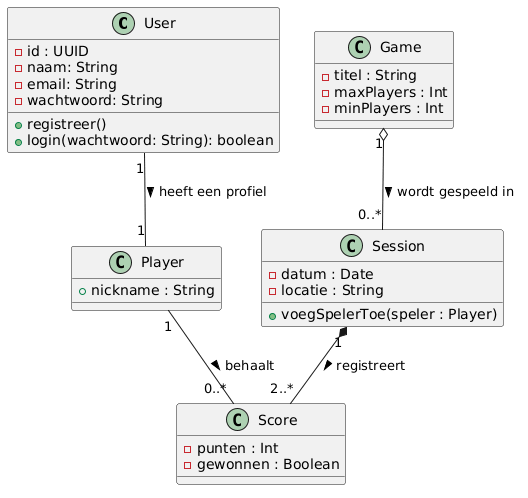

The diagram above was rendered by PlantUML. Its source (embedded in the PNG):
@startuml
class User {
    -id : UUID
    -naam: String
    -email: String
    -wachtwoord: String
    +registreer()
    +login(wachtwoord: String): boolean
}
class Player {
    +nickname : String
}
class Game {
    -titel : String
    -maxPlayers : Int
    -minPlayers : Int
}
class Session {
    -datum : Date
    -locatie : String
    +voegSpelerToe(speler : Player)
}
class Score {
    -punten : Int
    -gewonnen : Boolean
}

User "1" -- "1" Player : heeft een profiel >
Game "1" o-- "0..*" Session : wordt gespeeld in >
Session "1" *-- "2..*" Score : registreert >
Player "1" -- "0..*" Score : behaalt >
@enduml